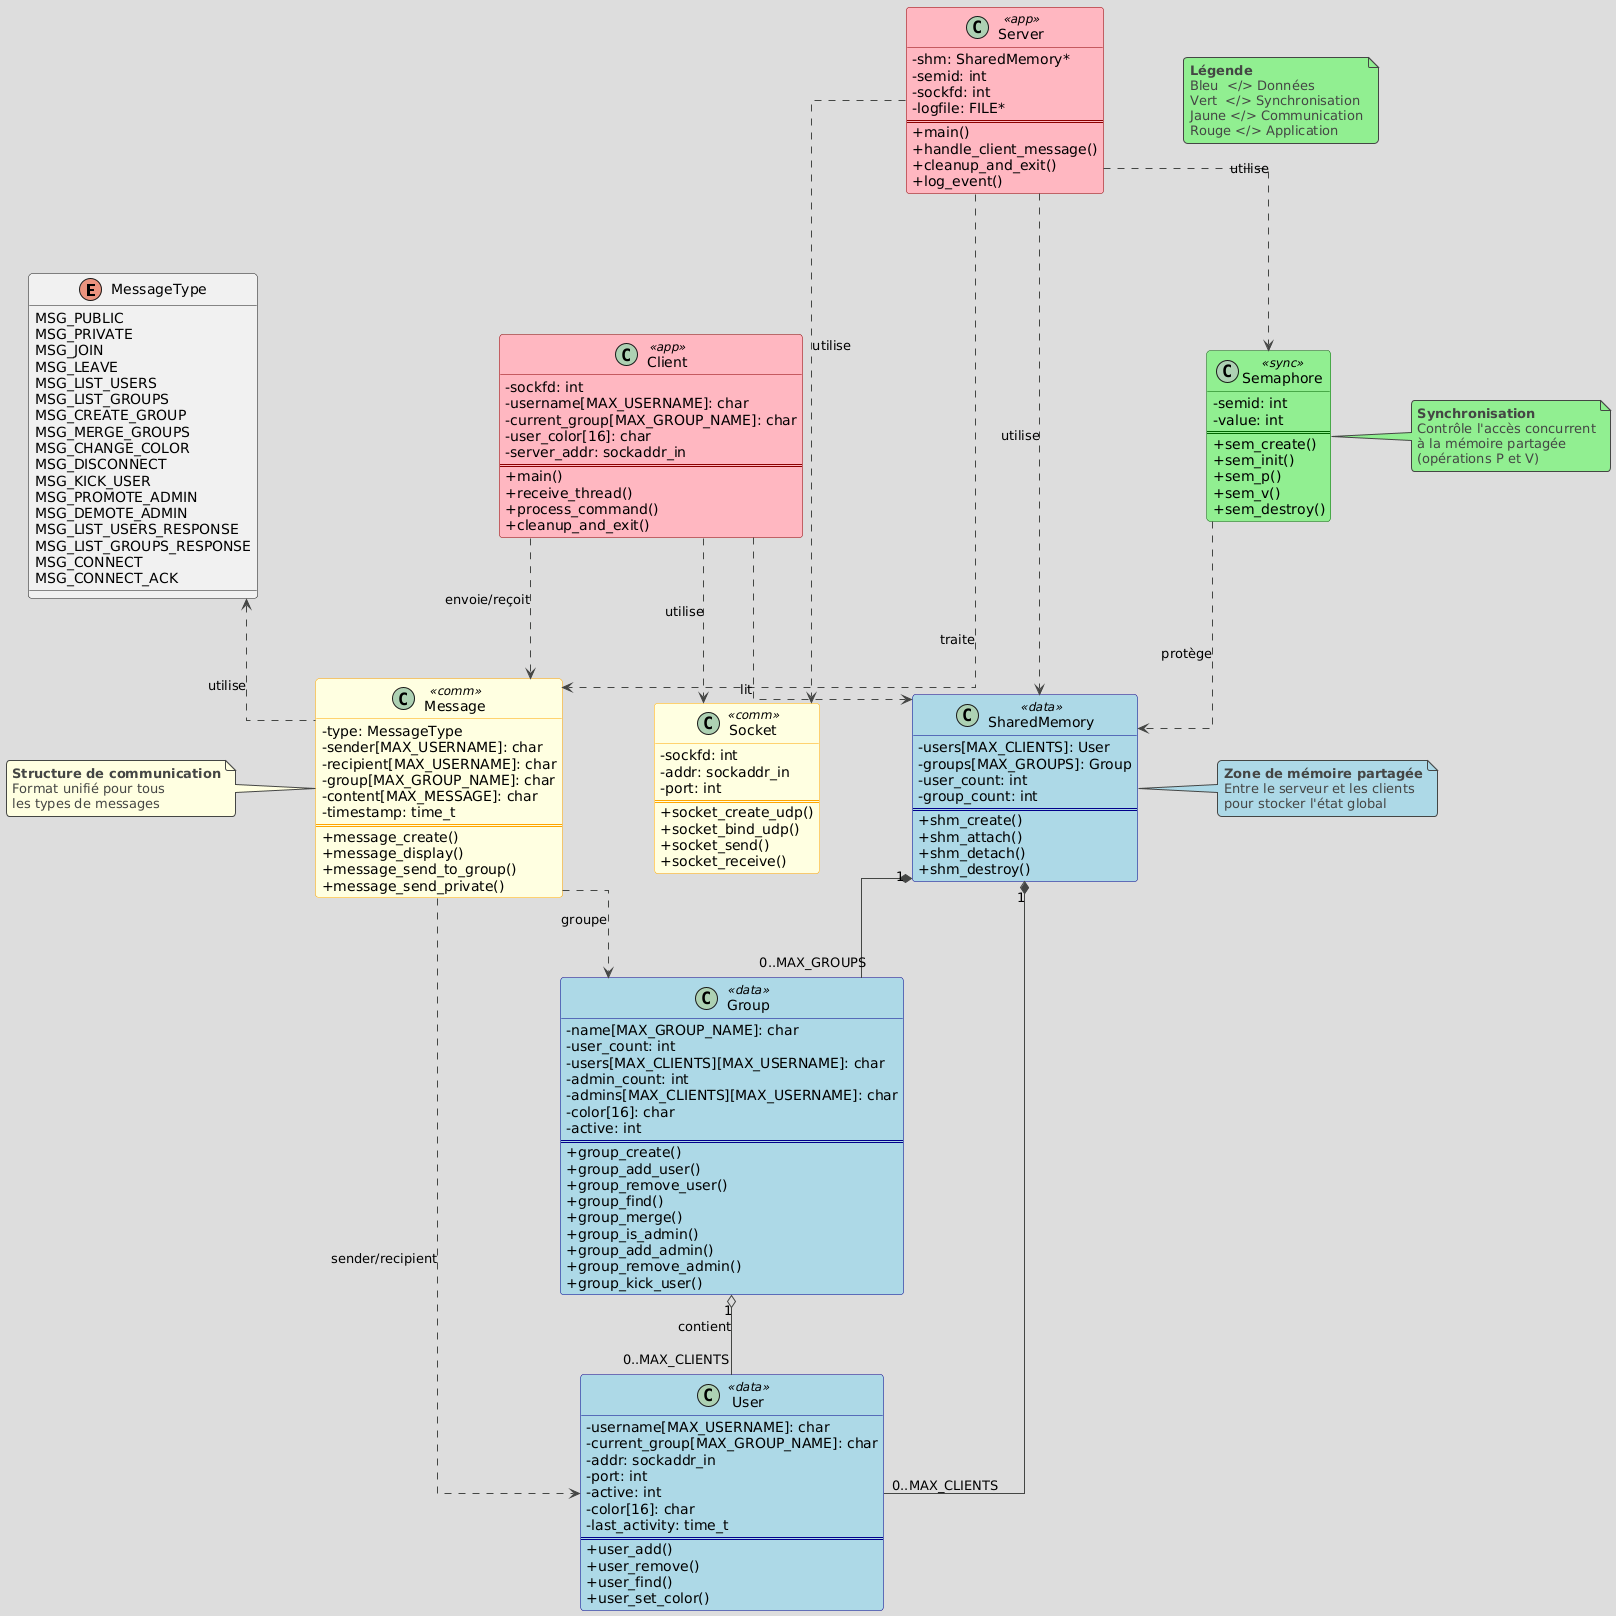

The diagram above was rendered by PlantUML. Its source (embedded in the PNG):
@startuml
!theme toy
skinparam classAttributeIconSize 0
skinparam linetype ortho
skinparam nodesep 80
skinparam ranksep 80

' Couleurs par catégorie
skinparam class {
    BackgroundColor<<data>> LightBlue
    BorderColor<<data>> DarkBlue
    BackgroundColor<<sync>> LightGreen
    BorderColor<<sync>> DarkGreen
    BackgroundColor<<comm>> LightYellow
    BorderColor<<comm>> Orange
    BackgroundColor<<app>> LightPink
    BorderColor<<app>> DarkRed
}

enum MessageType {
    MSG_PUBLIC
    MSG_PRIVATE
    MSG_JOIN
    MSG_LEAVE
    MSG_LIST_USERS
    MSG_LIST_GROUPS
    MSG_CREATE_GROUP
    MSG_MERGE_GROUPS
    MSG_CHANGE_COLOR
    MSG_DISCONNECT
    MSG_KICK_USER
    MSG_PROMOTE_ADMIN
    MSG_DEMOTE_ADMIN
    MSG_LIST_USERS_RESPONSE
    MSG_LIST_GROUPS_RESPONSE
    MSG_CONNECT
    MSG_CONNECT_ACK
}

class Message <<comm>> {
    - type: MessageType
    - sender[MAX_USERNAME]: char
    - recipient[MAX_USERNAME]: char
    - group[MAX_GROUP_NAME]: char
    - content[MAX_MESSAGE]: char
    - timestamp: time_t
    ====
    + message_create()
    + message_display()
    + message_send_to_group()
    + message_send_private()
}

class User <<data>> {
    - username[MAX_USERNAME]: char
    - current_group[MAX_GROUP_NAME]: char
    - addr: sockaddr_in
    - port: int
    - active: int
    - color[16]: char
    - last_activity: time_t
    ====
    + user_add()
    + user_remove()
    + user_find()
    + user_set_color()
}

class Group <<data>> {
    - name[MAX_GROUP_NAME]: char
    - user_count: int
    - users[MAX_CLIENTS][MAX_USERNAME]: char
    - admin_count: int
    - admins[MAX_CLIENTS][MAX_USERNAME]: char
    - color[16]: char
    - active: int
    ====
    + group_create()
    + group_add_user()
    + group_remove_user()
    + group_find()
    + group_merge()
    + group_is_admin()
    + group_add_admin()
    + group_remove_admin()
    + group_kick_user()
}

class SharedMemory <<data>> {
    - users[MAX_CLIENTS]: User
    - groups[MAX_GROUPS]: Group
    - user_count: int
    - group_count: int
    ====
    + shm_create()
    + shm_attach()
    + shm_detach()
    + shm_destroy()
}

class Semaphore <<sync>> {
    - semid: int
    - value: int
    ====
    + sem_create()
    + sem_init()
    + sem_p()
    + sem_v()
    + sem_destroy()
}

class Socket <<comm>> {
    - sockfd: int
    - addr: sockaddr_in
    - port: int
    ====
    + socket_create_udp()
    + socket_bind_udp()
    + socket_send()
    + socket_receive()
}

class Server <<app>> {
    - shm: SharedMemory*
    - semid: int
    - sockfd: int
    - logfile: FILE*
    ====
    + main()
    + handle_client_message()
    + cleanup_and_exit()
    + log_event()
}

class Client <<app>> {
    - sockfd: int
    - username[MAX_USERNAME]: char
    - current_group[MAX_GROUP_NAME]: char
    - user_color[16]: char
    - server_addr: sockaddr_in
    ====
    + main()
    + receive_thread()
    + process_command()
    + cleanup_and_exit()
}

' Relations
SharedMemory "1" *-- "0..MAX_CLIENTS" User
SharedMemory "1" *-- "0..MAX_GROUPS" Group
Group "1" o-- "0..MAX_CLIENTS" User : contient

Message ..> User : sender/recipient
Message ..> Group : groupe
Message .up.> MessageType : utilise

Server ..> SharedMemory : utilise
Server ..> Semaphore : utilise
Server ..> Socket : utilise
Server ..> Message : traite

Client ..> Socket : utilise
Client ..> Message : envoie/reçoit
Client ..> SharedMemory : lit

Semaphore ..> SharedMemory : protège

' Notes avec style
note right of SharedMemory #LightBlue
  **Zone de mémoire partagée**
  Entre le serveur et les clients
  pour stocker l'état global
end note

note right of Semaphore #LightGreen
  **Synchronisation**
  Contrôle l'accès concurrent
  à la mémoire partagée
  (opérations P et V)
end note

note left of Message #LightYellow
  **Structure de communication**
  Format unifié pour tous
  les types de messages
end note

note as Legend
  <b>Légende</b>
  Bleu  </> Données
  Vert  </> Synchronisation
  Jaune </> Communication
  Rouge </> Application
end note
@enduml